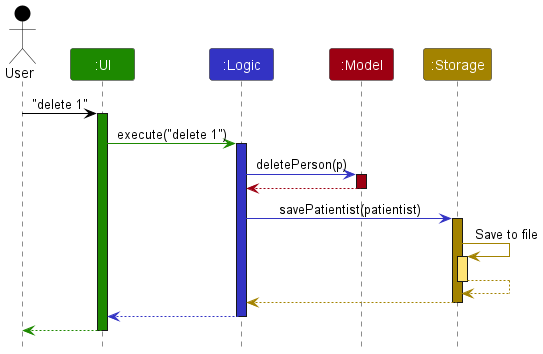

The diagram above was rendered by PlantUML. Its source (embedded in the PNG):
@startuml
!include style.puml

Actor User as user USER_COLOR
Participant ":UI" as ui UI_COLOR
Participant ":Logic" as logic LOGIC_COLOR
Participant ":Model" as model MODEL_COLOR
Participant ":Storage" as storage STORAGE_COLOR

user -[USER_COLOR]> ui : "delete 1"
activate ui UI_COLOR

ui -[UI_COLOR]> logic : execute("delete 1")
activate logic LOGIC_COLOR

logic -[LOGIC_COLOR]> model : deletePerson(p)
activate model MODEL_COLOR

model -[MODEL_COLOR]-> logic
deactivate model

logic -[LOGIC_COLOR]> storage : savePatientist(patientist)
activate storage STORAGE_COLOR

storage -[STORAGE_COLOR]> storage : Save to file
activate storage STORAGE_COLOR_T1
storage --[STORAGE_COLOR]> storage
deactivate storage

storage --[STORAGE_COLOR]> logic
deactivate storage

logic --[LOGIC_COLOR]> ui
deactivate logic

ui--[UI_COLOR]> user
deactivate ui
@enduml